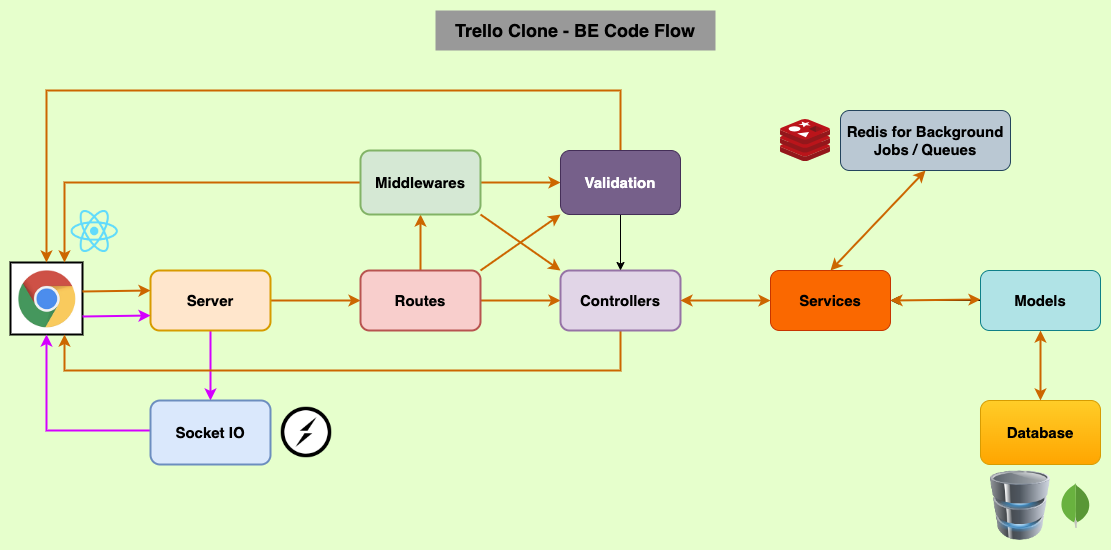

The diagram above was exported from draw.io. Its source (the exported page's mxGraphModel, read from the mxfile embedded in the PNG):
<mxGraphModel dx="1238" dy="872" grid="1" gridSize="10" guides="1" tooltips="1" connect="1" arrows="1" fold="1" page="1" pageScale="1" pageWidth="1169" pageHeight="827" background="#E6FFCC" math="0" shadow="0">
  <root>
    <mxCell id="0" />
    <mxCell id="1" parent="0" />
    <mxCell id="HNd5xKnYk927cggOWmTD-3" value="" style="shape=image;verticalLabelPosition=bottom;labelBackgroundColor=default;verticalAlign=top;aspect=fixed;imageAspect=0;image=https://cdn.tgdd.vn/2020/03/GameApp/GoogleChrome-200x200.jpg;imageBorder=default;strokeWidth=2;" vertex="1" parent="1">
      <mxGeometry x="20" y="332" width="72" height="72" as="geometry" />
    </mxCell>
    <mxCell id="HNd5xKnYk927cggOWmTD-25" style="edgeStyle=orthogonalEdgeStyle;rounded=0;orthogonalLoop=1;jettySize=auto;html=1;strokeColor=#d400ff;strokeWidth=2;" edge="1" parent="1" source="HNd5xKnYk927cggOWmTD-4" target="HNd5xKnYk927cggOWmTD-17">
      <mxGeometry relative="1" as="geometry" />
    </mxCell>
    <mxCell id="HNd5xKnYk927cggOWmTD-28" style="edgeStyle=orthogonalEdgeStyle;rounded=0;orthogonalLoop=1;jettySize=auto;html=1;exitX=1;exitY=0.5;exitDx=0;exitDy=0;entryX=0;entryY=0.5;entryDx=0;entryDy=0;strokeColor=#CC6600;strokeWidth=2;" edge="1" parent="1" source="HNd5xKnYk927cggOWmTD-4" target="HNd5xKnYk927cggOWmTD-5">
      <mxGeometry relative="1" as="geometry" />
    </mxCell>
    <mxCell id="HNd5xKnYk927cggOWmTD-4" value="&lt;font style=&quot;font-size: 15px;&quot;&gt;&lt;b&gt;Server&lt;/b&gt;&lt;/font&gt;" style="rounded=1;whiteSpace=wrap;html=1;fillColor=#ffe6cc;strokeColor=#d79b00;strokeWidth=2;" vertex="1" parent="1">
      <mxGeometry x="160" y="340" width="120" height="60" as="geometry" />
    </mxCell>
    <mxCell id="HNd5xKnYk927cggOWmTD-29" style="edgeStyle=orthogonalEdgeStyle;rounded=0;orthogonalLoop=1;jettySize=auto;html=1;exitX=1;exitY=0.5;exitDx=0;exitDy=0;entryX=0;entryY=0.5;entryDx=0;entryDy=0;strokeColor=#CC6600;strokeWidth=2;" edge="1" parent="1" source="HNd5xKnYk927cggOWmTD-5" target="HNd5xKnYk927cggOWmTD-6">
      <mxGeometry relative="1" as="geometry" />
    </mxCell>
    <mxCell id="HNd5xKnYk927cggOWmTD-44" style="edgeStyle=orthogonalEdgeStyle;rounded=0;orthogonalLoop=1;jettySize=auto;html=1;strokeColor=#CC6600;strokeWidth=2;" edge="1" parent="1" source="HNd5xKnYk927cggOWmTD-5" target="HNd5xKnYk927cggOWmTD-7">
      <mxGeometry relative="1" as="geometry" />
    </mxCell>
    <mxCell id="HNd5xKnYk927cggOWmTD-5" value="&lt;font style=&quot;font-size: 15px;&quot;&gt;&lt;b&gt;Routes&lt;/b&gt;&lt;/font&gt;" style="rounded=1;whiteSpace=wrap;html=1;fillColor=#f8cecc;strokeColor=#b85450;strokeWidth=2;" vertex="1" parent="1">
      <mxGeometry x="370" y="340" width="120" height="60" as="geometry" />
    </mxCell>
    <mxCell id="HNd5xKnYk927cggOWmTD-45" style="edgeStyle=orthogonalEdgeStyle;rounded=0;orthogonalLoop=1;jettySize=auto;html=1;entryX=0.75;entryY=1;entryDx=0;entryDy=0;strokeColor=#CC6600;strokeWidth=2;" edge="1" parent="1" source="HNd5xKnYk927cggOWmTD-6" target="HNd5xKnYk927cggOWmTD-3">
      <mxGeometry relative="1" as="geometry">
        <Array as="points">
          <mxPoint x="630" y="440" />
          <mxPoint x="74" y="440" />
        </Array>
      </mxGeometry>
    </mxCell>
    <mxCell id="HNd5xKnYk927cggOWmTD-6" value="&lt;font style=&quot;font-size: 15px;&quot;&gt;&lt;b&gt;Controllers&lt;/b&gt;&lt;/font&gt;" style="rounded=1;whiteSpace=wrap;html=1;fillColor=#e1d5e7;strokeColor=#9673a6;strokeWidth=2;" vertex="1" parent="1">
      <mxGeometry x="570" y="340" width="120" height="60" as="geometry" />
    </mxCell>
    <mxCell id="HNd5xKnYk927cggOWmTD-38" style="edgeStyle=orthogonalEdgeStyle;rounded=0;orthogonalLoop=1;jettySize=auto;html=1;entryX=0.75;entryY=0;entryDx=0;entryDy=0;strokeColor=#CC6600;strokeWidth=2;" edge="1" parent="1" source="HNd5xKnYk927cggOWmTD-7" target="HNd5xKnYk927cggOWmTD-3">
      <mxGeometry relative="1" as="geometry" />
    </mxCell>
    <mxCell id="HNd5xKnYk927cggOWmTD-39" style="edgeStyle=orthogonalEdgeStyle;rounded=0;orthogonalLoop=1;jettySize=auto;html=1;strokeColor=#CC6600;strokeWidth=2;" edge="1" parent="1" source="HNd5xKnYk927cggOWmTD-7" target="HNd5xKnYk927cggOWmTD-8">
      <mxGeometry relative="1" as="geometry" />
    </mxCell>
    <mxCell id="HNd5xKnYk927cggOWmTD-7" value="&lt;font style=&quot;font-size: 15px;&quot;&gt;&lt;b&gt;Middlewares&lt;/b&gt;&lt;/font&gt;" style="rounded=1;whiteSpace=wrap;html=1;fillColor=#d5e8d4;strokeColor=#82b366;strokeWidth=2;" vertex="1" parent="1">
      <mxGeometry x="370" y="220" width="120" height="64" as="geometry" />
    </mxCell>
    <mxCell id="HNd5xKnYk927cggOWmTD-37" style="edgeStyle=orthogonalEdgeStyle;rounded=0;orthogonalLoop=1;jettySize=auto;html=1;entryX=0.5;entryY=0;entryDx=0;entryDy=0;strokeColor=#CC6600;strokeWidth=2;" edge="1" parent="1" source="HNd5xKnYk927cggOWmTD-8" target="HNd5xKnYk927cggOWmTD-3">
      <mxGeometry relative="1" as="geometry">
        <Array as="points">
          <mxPoint x="630" y="160" />
          <mxPoint x="56" y="160" />
        </Array>
      </mxGeometry>
    </mxCell>
    <mxCell id="HNd5xKnYk927cggOWmTD-40" style="edgeStyle=orthogonalEdgeStyle;rounded=0;orthogonalLoop=1;jettySize=auto;html=1;" edge="1" parent="1" source="HNd5xKnYk927cggOWmTD-8" target="HNd5xKnYk927cggOWmTD-6">
      <mxGeometry relative="1" as="geometry" />
    </mxCell>
    <mxCell id="HNd5xKnYk927cggOWmTD-8" value="&lt;font style=&quot;font-size: 15px;&quot;&gt;&lt;b&gt;Validation&lt;/b&gt;&lt;/font&gt;" style="rounded=1;whiteSpace=wrap;html=1;fillColor=#76608a;fontColor=#ffffff;strokeColor=#432D57;" vertex="1" parent="1">
      <mxGeometry x="570" y="220" width="120" height="64" as="geometry" />
    </mxCell>
    <mxCell id="HNd5xKnYk927cggOWmTD-9" value="&lt;font style=&quot;font-size: 15px;&quot;&gt;&lt;b&gt;Services&lt;/b&gt;&lt;/font&gt;" style="rounded=1;whiteSpace=wrap;html=1;fillColor=#fa6800;fontColor=#000000;strokeColor=#C73500;" vertex="1" parent="1">
      <mxGeometry x="780" y="340" width="120" height="60" as="geometry" />
    </mxCell>
    <mxCell id="HNd5xKnYk927cggOWmTD-33" value="" style="edgeStyle=orthogonalEdgeStyle;rounded=0;orthogonalLoop=1;jettySize=auto;html=1;" edge="1" parent="1" source="HNd5xKnYk927cggOWmTD-10" target="HNd5xKnYk927cggOWmTD-9">
      <mxGeometry relative="1" as="geometry" />
    </mxCell>
    <mxCell id="HNd5xKnYk927cggOWmTD-10" value="&lt;span style=&quot;font-size: 15px;&quot;&gt;&lt;b&gt;Models&lt;/b&gt;&lt;/span&gt;" style="rounded=1;whiteSpace=wrap;html=1;fillColor=#b0e3e6;strokeColor=#0e8088;" vertex="1" parent="1">
      <mxGeometry x="990" y="340" width="120" height="60" as="geometry" />
    </mxCell>
    <mxCell id="HNd5xKnYk927cggOWmTD-11" value="&lt;span style=&quot;font-size: 15px;&quot;&gt;&lt;b&gt;Database&lt;/b&gt;&lt;/span&gt;" style="rounded=1;whiteSpace=wrap;html=1;fillColor=#ffcd28;strokeColor=#d79b00;gradientColor=#ffa500;" vertex="1" parent="1">
      <mxGeometry x="990" y="470" width="120" height="64" as="geometry" />
    </mxCell>
    <mxCell id="HNd5xKnYk927cggOWmTD-12" value="" style="image;html=1;image=img/lib/clip_art/computers/Database_128x128.png" vertex="1" parent="1">
      <mxGeometry x="1000" y="540" width="60" height="70" as="geometry" />
    </mxCell>
    <mxCell id="HNd5xKnYk927cggOWmTD-13" value="" style="dashed=0;outlineConnect=0;html=1;align=center;labelPosition=center;verticalLabelPosition=bottom;verticalAlign=top;shape=mxgraph.weblogos.mongodb" vertex="1" parent="1">
      <mxGeometry x="1070" y="552.45" width="30" height="45.1" as="geometry" />
    </mxCell>
    <mxCell id="HNd5xKnYk927cggOWmTD-14" value="" style="image;sketch=0;aspect=fixed;html=1;points=[];align=center;fontSize=12;image=img/lib/mscae/Cache_Redis_Product.svg;" vertex="1" parent="1">
      <mxGeometry x="790" y="189" width="50" height="42" as="geometry" />
    </mxCell>
    <mxCell id="HNd5xKnYk927cggOWmTD-15" value="&lt;font style=&quot;font-size: 15px;&quot;&gt;&lt;b&gt;Redis for Background&lt;br&gt;Jobs / Queues&lt;br&gt;&lt;/b&gt;&lt;/font&gt;" style="rounded=1;whiteSpace=wrap;html=1;fillColor=#bac8d3;strokeColor=#23445d;" vertex="1" parent="1">
      <mxGeometry x="850" y="180" width="170" height="60" as="geometry" />
    </mxCell>
    <mxCell id="HNd5xKnYk927cggOWmTD-16" value="" style="shape=image;verticalLabelPosition=bottom;labelBackgroundColor=default;verticalAlign=top;aspect=fixed;imageAspect=0;image=https://upload.wikimedia.org/wikipedia/commons/thumb/9/96/Socket-io.svg/1200px-Socket-io.svg.png;" vertex="1" parent="1">
      <mxGeometry x="290" y="476" width="52" height="52" as="geometry" />
    </mxCell>
    <mxCell id="HNd5xKnYk927cggOWmTD-26" style="edgeStyle=orthogonalEdgeStyle;rounded=0;orthogonalLoop=1;jettySize=auto;html=1;entryX=0.5;entryY=1;entryDx=0;entryDy=0;strokeColor=#d400ff;strokeWidth=2;" edge="1" parent="1" source="HNd5xKnYk927cggOWmTD-17" target="HNd5xKnYk927cggOWmTD-3">
      <mxGeometry relative="1" as="geometry">
        <Array as="points">
          <mxPoint x="56" y="500" />
        </Array>
      </mxGeometry>
    </mxCell>
    <mxCell id="HNd5xKnYk927cggOWmTD-17" value="&lt;font style=&quot;font-size: 15px;&quot;&gt;&lt;b&gt;Socket IO&lt;/b&gt;&lt;/font&gt;" style="rounded=1;whiteSpace=wrap;html=1;fillColor=#dae8fc;strokeColor=#6c8ebf;strokeWidth=2;" vertex="1" parent="1">
      <mxGeometry x="160" y="470" width="120" height="64" as="geometry" />
    </mxCell>
    <mxCell id="HNd5xKnYk927cggOWmTD-20" value="" style="shape=image;verticalLabelPosition=bottom;labelBackgroundColor=default;verticalAlign=top;aspect=fixed;imageAspect=0;image=https://upload.wikimedia.org/wikipedia/commons/thumb/a/a7/React-icon.svg/1200px-React-icon.svg.png;" vertex="1" parent="1">
      <mxGeometry x="80" y="280" width="48.33" height="42" as="geometry" />
    </mxCell>
    <mxCell id="HNd5xKnYk927cggOWmTD-23" value="" style="endArrow=classic;html=1;rounded=0;exitX=1;exitY=0.75;exitDx=0;exitDy=0;entryX=0;entryY=0.75;entryDx=0;entryDy=0;strokeColor=#d400ff;strokeWidth=2;" edge="1" parent="1" source="HNd5xKnYk927cggOWmTD-3" target="HNd5xKnYk927cggOWmTD-4">
      <mxGeometry width="50" height="50" relative="1" as="geometry">
        <mxPoint x="500" y="510" as="sourcePoint" />
        <mxPoint x="550" y="460" as="targetPoint" />
      </mxGeometry>
    </mxCell>
    <mxCell id="HNd5xKnYk927cggOWmTD-24" value="" style="endArrow=classic;html=1;rounded=0;exitX=1;exitY=0.75;exitDx=0;exitDy=0;entryX=0;entryY=0.75;entryDx=0;entryDy=0;strokeColor=#CC6600;strokeWidth=2;" edge="1" parent="1">
      <mxGeometry width="50" height="50" relative="1" as="geometry">
        <mxPoint x="92" y="361" as="sourcePoint" />
        <mxPoint x="160" y="360" as="targetPoint" />
      </mxGeometry>
    </mxCell>
    <mxCell id="HNd5xKnYk927cggOWmTD-31" value="" style="endArrow=classic;startArrow=classic;html=1;rounded=0;entryX=0;entryY=0.5;entryDx=0;entryDy=0;strokeColor=#CC6600;strokeWidth=2;" edge="1" parent="1" source="HNd5xKnYk927cggOWmTD-6" target="HNd5xKnYk927cggOWmTD-9">
      <mxGeometry width="50" height="50" relative="1" as="geometry">
        <mxPoint x="500" y="510" as="sourcePoint" />
        <mxPoint x="550" y="460" as="targetPoint" />
      </mxGeometry>
    </mxCell>
    <mxCell id="HNd5xKnYk927cggOWmTD-32" value="" style="endArrow=classic;startArrow=classic;html=1;rounded=0;exitX=1;exitY=0.5;exitDx=0;exitDy=0;strokeColor=#CC6600;strokeWidth=2;" edge="1" parent="1" source="HNd5xKnYk927cggOWmTD-9">
      <mxGeometry width="50" height="50" relative="1" as="geometry">
        <mxPoint x="900" y="369.44" as="sourcePoint" />
        <mxPoint x="990" y="369" as="targetPoint" />
      </mxGeometry>
    </mxCell>
    <mxCell id="HNd5xKnYk927cggOWmTD-34" value="" style="endArrow=classic;startArrow=classic;html=1;rounded=0;exitX=0.5;exitY=0;exitDx=0;exitDy=0;entryX=0.5;entryY=1;entryDx=0;entryDy=0;strokeColor=#CC6600;strokeWidth=2;" edge="1" parent="1" source="HNd5xKnYk927cggOWmTD-11" target="HNd5xKnYk927cggOWmTD-10">
      <mxGeometry width="50" height="50" relative="1" as="geometry">
        <mxPoint x="910" y="380" as="sourcePoint" />
        <mxPoint x="1000" y="379" as="targetPoint" />
      </mxGeometry>
    </mxCell>
    <mxCell id="HNd5xKnYk927cggOWmTD-35" value="" style="endArrow=classic;startArrow=classic;html=1;rounded=0;entryX=0.5;entryY=1;entryDx=0;entryDy=0;exitX=0.5;exitY=0;exitDx=0;exitDy=0;strokeColor=#CC6600;strokeWidth=2;" edge="1" parent="1" source="HNd5xKnYk927cggOWmTD-9" target="HNd5xKnYk927cggOWmTD-15">
      <mxGeometry width="50" height="50" relative="1" as="geometry">
        <mxPoint x="700" y="380" as="sourcePoint" />
        <mxPoint x="790" y="380" as="targetPoint" />
      </mxGeometry>
    </mxCell>
    <mxCell id="HNd5xKnYk927cggOWmTD-42" value="" style="endArrow=classic;html=1;rounded=0;exitX=1;exitY=1;exitDx=0;exitDy=0;entryX=0;entryY=0;entryDx=0;entryDy=0;strokeColor=#CC6600;strokeWidth=2;" edge="1" parent="1" source="HNd5xKnYk927cggOWmTD-7" target="HNd5xKnYk927cggOWmTD-6">
      <mxGeometry width="50" height="50" relative="1" as="geometry">
        <mxPoint x="500" y="510" as="sourcePoint" />
        <mxPoint x="550" y="460" as="targetPoint" />
      </mxGeometry>
    </mxCell>
    <mxCell id="HNd5xKnYk927cggOWmTD-43" value="" style="endArrow=classic;html=1;rounded=0;exitX=1;exitY=0;exitDx=0;exitDy=0;entryX=0;entryY=1;entryDx=0;entryDy=0;strokeColor=#CC6600;strokeWidth=2;" edge="1" parent="1" source="HNd5xKnYk927cggOWmTD-5" target="HNd5xKnYk927cggOWmTD-8">
      <mxGeometry width="50" height="50" relative="1" as="geometry">
        <mxPoint x="500" y="294" as="sourcePoint" />
        <mxPoint x="580" y="350" as="targetPoint" />
      </mxGeometry>
    </mxCell>
    <mxCell id="HNd5xKnYk927cggOWmTD-46" value="&lt;b&gt;&lt;font style=&quot;font-size: 18px;&quot;&gt;Trello Clone - BE Code Flow&lt;/font&gt;&lt;/b&gt;" style="text;html=1;strokeColor=none;fillColor=#999999;align=center;verticalAlign=middle;whiteSpace=wrap;rounded=0;" vertex="1" parent="1">
      <mxGeometry x="445" y="80" width="280" height="40" as="geometry" />
    </mxCell>
  </root>
</mxGraphModel>